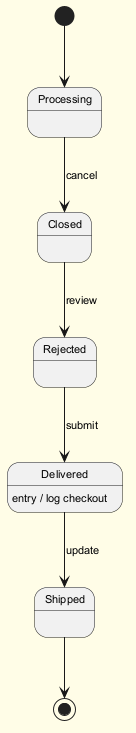

The diagram above was rendered by PlantUML. Its source (embedded in the PNG):
@startuml
skinparam backgroundColor #FFFDE7
skinparam classBackgroundColor #FFF9C4
skinparam classBorderColor #F57F17
skinparam defaultFontSize 11
[*] --> Processing
Processing --> Closed : cancel
Closed --> Rejected : review
Rejected --> Delivered : submit
Delivered --> Shipped : update
Delivered : entry / log checkout
Shipped --> [*]
@enduml